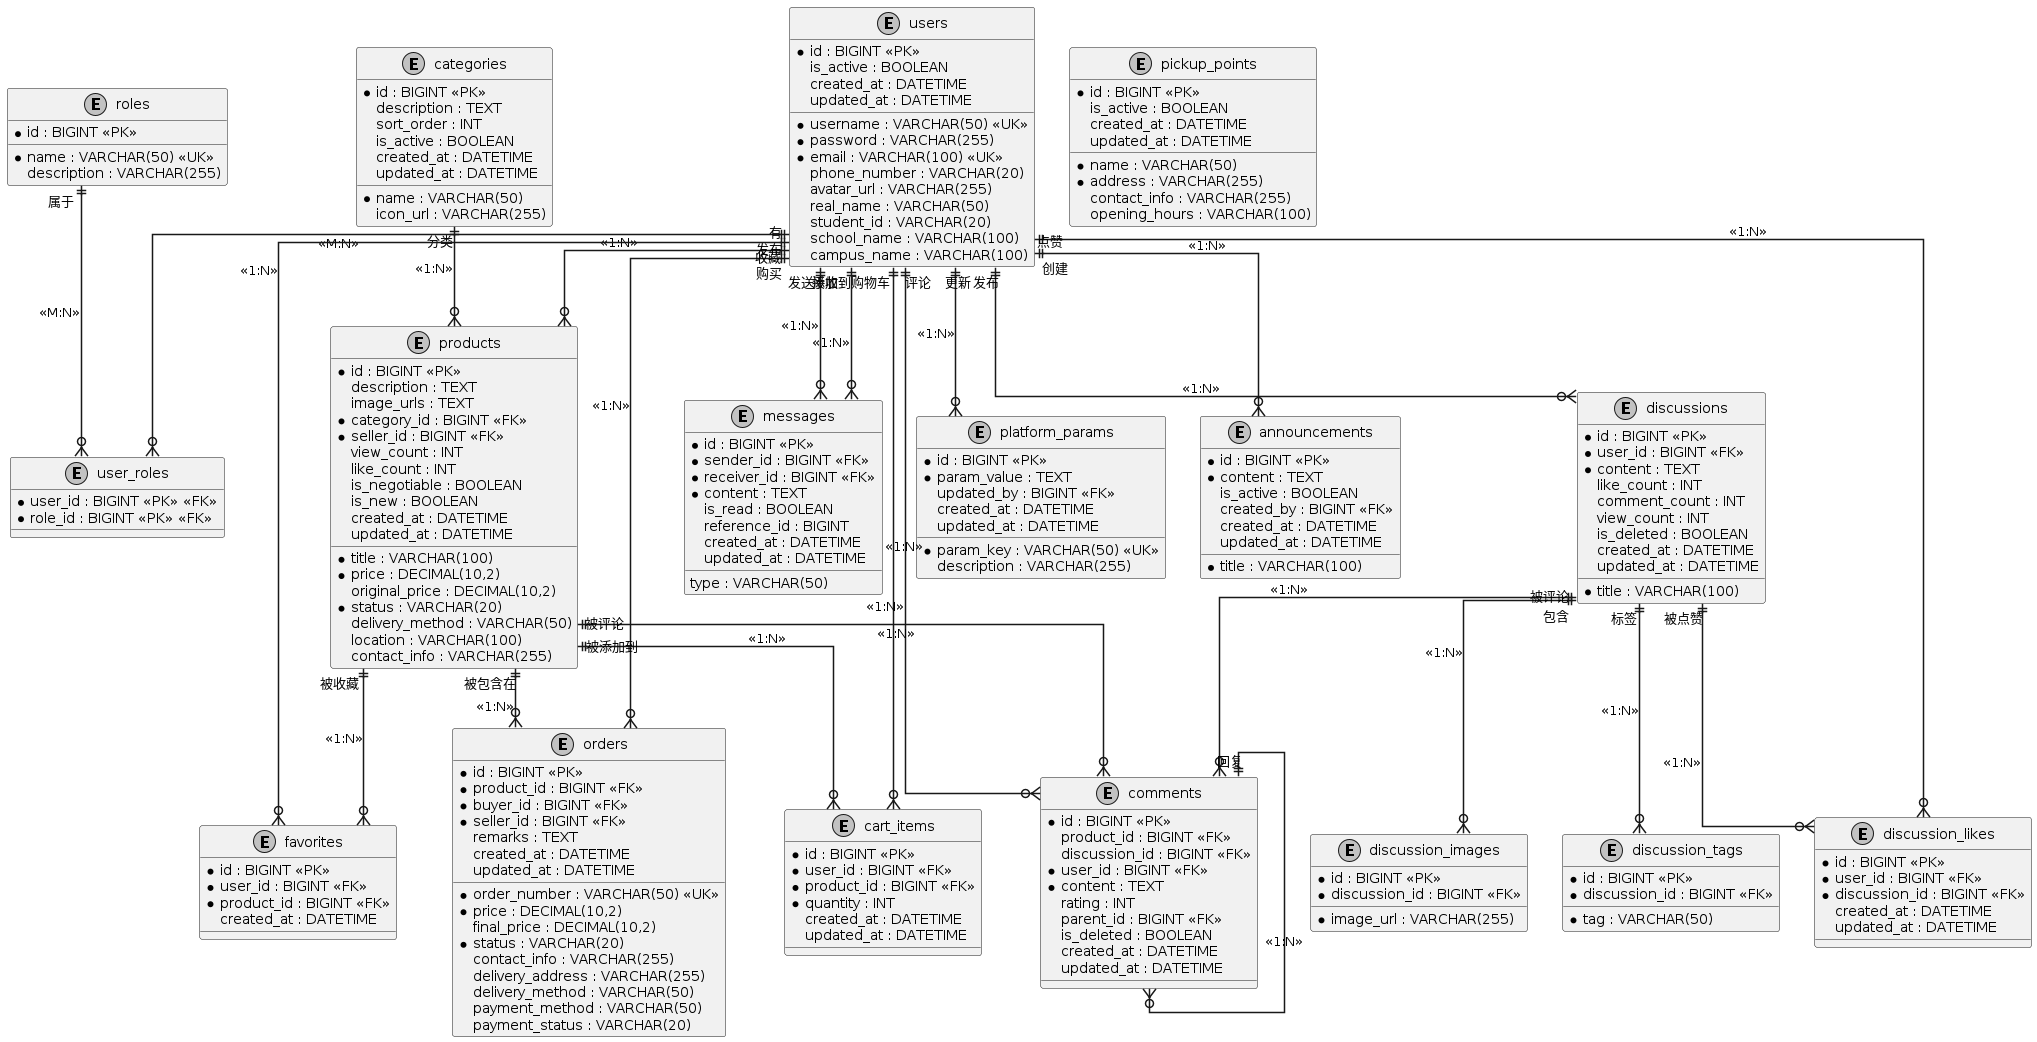

The diagram above was rendered by PlantUML. Its source (embedded in the PNG):
@startuml

' 设置样式
skinparam monochrome true
skinparam arrowThickness 1.5
skinparam linetype ortho

' 定义实体
entity "users" as User {
  *id : BIGINT <<PK>>
  *username : VARCHAR(50) <<UK>>
  *password : VARCHAR(255)
  *email : VARCHAR(100) <<UK>>
  phone_number : VARCHAR(20)
  avatar_url : VARCHAR(255)
  real_name : VARCHAR(50)
  student_id : VARCHAR(20)
  school_name : VARCHAR(100)
  campus_name : VARCHAR(100)
  is_active : BOOLEAN
  created_at : DATETIME
  updated_at : DATETIME
}

entity "roles" as Role {
  *id : BIGINT <<PK>>
  *name : VARCHAR(50) <<UK>>
  description : VARCHAR(255)
}

entity "user_roles" as UserRole {
  *user_id : BIGINT <<PK>> <<FK>>
  *role_id : BIGINT <<PK>> <<FK>>
}

entity "categories" as Category {
  *id : BIGINT <<PK>>
  *name : VARCHAR(50)
  description : TEXT
  icon_url : VARCHAR(255)
  sort_order : INT
  is_active : BOOLEAN
  created_at : DATETIME
  updated_at : DATETIME
}

entity "products" as Product {
  *id : BIGINT <<PK>>
  *title : VARCHAR(100)
  description : TEXT
  *price : DECIMAL(10,2)
  original_price : DECIMAL(10,2)
  image_urls : TEXT
  *category_id : BIGINT <<FK>>
  *seller_id : BIGINT <<FK>>
  *status : VARCHAR(20)
  view_count : INT
  like_count : INT
  is_negotiable : BOOLEAN
  is_new : BOOLEAN
  delivery_method : VARCHAR(50)
  location : VARCHAR(100)
  contact_info : VARCHAR(255)
  created_at : DATETIME
  updated_at : DATETIME
}

entity "orders" as Order {
  *id : BIGINT <<PK>>
  *order_number : VARCHAR(50) <<UK>>
  *product_id : BIGINT <<FK>>
  *buyer_id : BIGINT <<FK>>
  *seller_id : BIGINT <<FK>>
  *price : DECIMAL(10,2)
  final_price : DECIMAL(10,2)
  *status : VARCHAR(20)
  contact_info : VARCHAR(255)
  delivery_address : VARCHAR(255)
  delivery_method : VARCHAR(50)
  payment_method : VARCHAR(50)
  payment_status : VARCHAR(20)
  remarks : TEXT
  created_at : DATETIME
  updated_at : DATETIME
}

entity "cart_items" as CartItem {
  *id : BIGINT <<PK>>
  *user_id : BIGINT <<FK>>
  *product_id : BIGINT <<FK>>
  *quantity : INT
  created_at : DATETIME
  updated_at : DATETIME
}

entity "discussions" as Discussion {
  *id : BIGINT <<PK>>
  *user_id : BIGINT <<FK>>
  *title : VARCHAR(100)
  *content : TEXT
  like_count : INT
  comment_count : INT
  view_count : INT
  is_deleted : BOOLEAN
  created_at : DATETIME
  updated_at : DATETIME
}

entity "discussion_images" as DiscussionImage {
  *id : BIGINT <<PK>>
  *discussion_id : BIGINT <<FK>>
  *image_url : VARCHAR(255)
}

entity "discussion_tags" as DiscussionTag {
  *id : BIGINT <<PK>>
  *discussion_id : BIGINT <<FK>>
  *tag : VARCHAR(50)
}

entity "discussion_likes" as DiscussionLike {
  *id : BIGINT <<PK>>
  *user_id : BIGINT <<FK>>
  *discussion_id : BIGINT <<FK>>
  created_at : DATETIME
  updated_at : DATETIME
}

entity "comments" as Comment {
  *id : BIGINT <<PK>>
  product_id : BIGINT <<FK>>
  discussion_id : BIGINT <<FK>>
  *user_id : BIGINT <<FK>>
  *content : TEXT
  rating : INT
  parent_id : BIGINT <<FK>>
  is_deleted : BOOLEAN
  created_at : DATETIME
  updated_at : DATETIME
}

entity "favorites" as Favorite {
  *id : BIGINT <<PK>>
  *user_id : BIGINT <<FK>>
  *product_id : BIGINT <<FK>>
  created_at : DATETIME
}

entity "messages" as Message {
  *id : BIGINT <<PK>>
  *sender_id : BIGINT <<FK>>
  *receiver_id : BIGINT <<FK>>
  *content : TEXT
  is_read : BOOLEAN
  type : VARCHAR(50)
  reference_id : BIGINT
  created_at : DATETIME
  updated_at : DATETIME
}

entity "pickup_points" as PickupPoint {
  *id : BIGINT <<PK>>
  *name : VARCHAR(50)
  *address : VARCHAR(255)
  contact_info : VARCHAR(255)
  opening_hours : VARCHAR(100)
  is_active : BOOLEAN
  created_at : DATETIME
  updated_at : DATETIME
}

entity "platform_params" as PlatformParam {
  *id : BIGINT <<PK>>
  *param_key : VARCHAR(50) <<UK>>
  *param_value : TEXT
  description : VARCHAR(255)
  updated_by : BIGINT <<FK>>
  created_at : DATETIME
  updated_at : DATETIME
}

entity "announcements" as Announcement {
  *id : BIGINT <<PK>>
  *title : VARCHAR(100)
  *content : TEXT
  is_active : BOOLEAN
  created_by : BIGINT <<FK>>
  created_at : DATETIME
  updated_at : DATETIME
}

' 定义关系
User ||--o{ UserRole : "有" <<M:N>>
Role ||--o{ UserRole : "属于" <<M:N>>
User ||--o{ Product : "发布" <<1:N>>
Category ||--o{ Product : "分类" <<1:N>>
User ||--o{ Order : "购买" <<1:N>>
Product ||--o{ Order : "被包含在" <<1:N>>
User ||--o{ CartItem : "添加到购物车" <<1:N>>
Product ||--o{ CartItem : "被添加到" <<1:N>>
User ||--o{ Favorite : "收藏" <<1:N>>
Product ||--o{ Favorite : "被收藏" <<1:N>>
User ||--o{ Discussion : "发布" <<1:N>>
Discussion ||--o{ DiscussionImage : "包含" <<1:N>>
Discussion ||--o{ DiscussionTag : "标签" <<1:N>>
User ||--o{ DiscussionLike : "点赞" <<1:N>>
Discussion ||--o{ DiscussionLike : "被点赞" <<1:N>>
User ||--o{ Comment : "评论" <<1:N>>
Product ||--o{ Comment : "被评论" <<1:N>>
Discussion ||--o{ Comment : "被评论" <<1:N>>
Comment ||--o{ Comment : "回复" <<1:N>>
User ||--o{ Message : "发送" <<1:N>>
User ||--o{ Message : "接收" <<1:N>>
User ||--o{ PlatformParam : "更新" <<1:N>>
User ||--o{ Announcement : "创建" <<1:N>>

@enduml